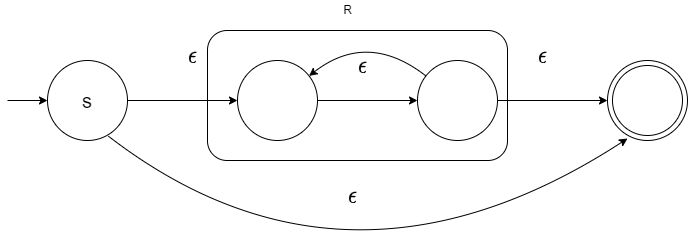

The diagram above was exported from draw.io. Its source (the exported page's mxGraphModel, read from the mxfile embedded in the PNG):
<mxGraphModel dx="696" dy="574" grid="1" gridSize="10" guides="1" tooltips="1" connect="1" arrows="1" fold="1" page="1" pageScale="1" pageWidth="827" pageHeight="1169" math="1" shadow="0">
  <root>
    <mxCell id="0" />
    <mxCell id="1" parent="0" />
    <mxCell id="37" value="" style="rounded=1;whiteSpace=wrap;html=1;" parent="1" vertex="1">
      <mxGeometry x="230" y="170" width="300" height="130" as="geometry" />
    </mxCell>
    <mxCell id="34" value="$$\epsilon$$" style="text;html=1;align=center;verticalAlign=middle;resizable=0;points=[];autosize=1;strokeColor=none;fillColor=none;fontSize=20;fontColor=none;rotation=0;" parent="1" vertex="1">
      <mxGeometry x="310" y="320" width="130" height="30" as="geometry" />
    </mxCell>
    <mxCell id="4" value="s" style="ellipse;whiteSpace=wrap;html=1;aspect=fixed;sketch=0;shadow=0;fontSize=20;" parent="1" vertex="1">
      <mxGeometry x="70" y="200" width="80" height="80" as="geometry" />
    </mxCell>
    <mxCell id="7" value="" style="endArrow=classic;html=1;fontSize=20;" parent="1" target="4" edge="1">
      <mxGeometry width="50" height="50" relative="1" as="geometry">
        <mxPoint x="30" y="240" as="sourcePoint" />
        <mxPoint x="270" y="270" as="targetPoint" />
      </mxGeometry>
    </mxCell>
    <mxCell id="18" value="$$\epsilon$$" style="text;html=1;align=center;verticalAlign=middle;resizable=0;points=[];autosize=1;strokeColor=none;fillColor=none;fontSize=20;fontColor=none;rotation=0;" parent="1" vertex="1">
      <mxGeometry x="150" y="180" width="130" height="30" as="geometry" />
    </mxCell>
    <mxCell id="22" value="" style="endArrow=classic;html=1;" parent="1" source="4" edge="1">
      <mxGeometry width="50" height="50" relative="1" as="geometry">
        <mxPoint x="330" y="320" as="sourcePoint" />
        <mxPoint x="260" y="240" as="targetPoint" />
      </mxGeometry>
    </mxCell>
    <mxCell id="23" value="" style="ellipse;whiteSpace=wrap;html=1;aspect=fixed;" parent="1" vertex="1">
      <mxGeometry x="260" y="200" width="80" height="80" as="geometry" />
    </mxCell>
    <mxCell id="28" style="edgeStyle=none;html=1;exitX=1;exitY=0.5;exitDx=0;exitDy=0;" parent="1" source="24" target="26" edge="1">
      <mxGeometry relative="1" as="geometry" />
    </mxCell>
    <mxCell id="24" value="" style="ellipse;whiteSpace=wrap;html=1;aspect=fixed;" parent="1" vertex="1">
      <mxGeometry x="440" y="200" width="80" height="80" as="geometry" />
    </mxCell>
    <mxCell id="26" value="" style="ellipse;whiteSpace=wrap;html=1;aspect=fixed;" parent="1" vertex="1">
      <mxGeometry x="630" y="200" width="80" height="80" as="geometry" />
    </mxCell>
    <mxCell id="29" value="" style="endArrow=classic;html=1;" parent="1" source="23" target="24" edge="1">
      <mxGeometry width="50" height="50" relative="1" as="geometry">
        <mxPoint x="330" y="320" as="sourcePoint" />
        <mxPoint x="380" y="270" as="targetPoint" />
      </mxGeometry>
    </mxCell>
    <mxCell id="30" value="$$\epsilon$$" style="text;html=1;align=center;verticalAlign=middle;resizable=0;points=[];autosize=1;strokeColor=none;fillColor=none;fontSize=20;fontColor=none;rotation=0;" parent="1" vertex="1">
      <mxGeometry x="500" y="180" width="130" height="30" as="geometry" />
    </mxCell>
    <mxCell id="33" value="" style="curved=1;endArrow=classic;html=1;exitX=0.76;exitY=0.945;exitDx=0;exitDy=0;exitPerimeter=0;entryX=0.25;entryY=0.975;entryDx=0;entryDy=0;entryPerimeter=0;" parent="1" source="4" target="26" edge="1">
      <mxGeometry width="50" height="50" relative="1" as="geometry">
        <mxPoint x="330" y="320" as="sourcePoint" />
        <mxPoint x="380" y="270" as="targetPoint" />
        <Array as="points">
          <mxPoint x="370" y="460" />
        </Array>
      </mxGeometry>
    </mxCell>
    <mxCell id="42" value="R" style="text;html=1;align=center;verticalAlign=middle;resizable=0;points=[];autosize=1;strokeColor=none;fillColor=none;" parent="1" vertex="1">
      <mxGeometry x="360" y="140" width="20" height="20" as="geometry" />
    </mxCell>
    <mxCell id="43" value="" style="ellipse;whiteSpace=wrap;html=1;aspect=fixed;" parent="1" vertex="1">
      <mxGeometry x="635" y="205" width="70" height="70" as="geometry" />
    </mxCell>
    <mxCell id="52" value="" style="curved=1;endArrow=classic;html=1;" edge="1" parent="1" source="24" target="23">
      <mxGeometry width="50" height="50" relative="1" as="geometry">
        <mxPoint x="330" y="420" as="sourcePoint" />
        <mxPoint x="380" y="370" as="targetPoint" />
        <Array as="points">
          <mxPoint x="390" y="170" />
        </Array>
      </mxGeometry>
    </mxCell>
    <mxCell id="53" value="$$\epsilon$$" style="text;html=1;align=center;verticalAlign=middle;resizable=0;points=[];autosize=1;strokeColor=none;fillColor=none;fontSize=20;fontColor=none;rotation=0;" vertex="1" parent="1">
      <mxGeometry x="320" y="190" width="130" height="30" as="geometry" />
    </mxCell>
  </root>
</mxGraphModel>